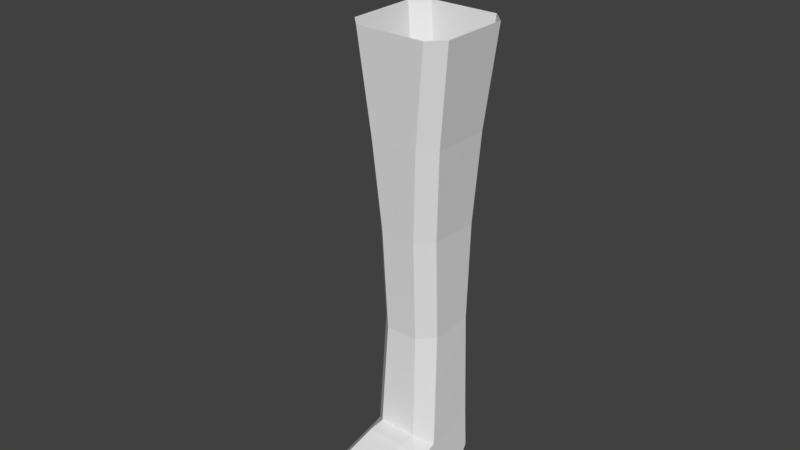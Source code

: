 # Source: catpaw.blend  (saved by Blender 2.79.0; exported with 4.5.12 LTS)
import bpy
from mathutils import Matrix  # noqa: F401  (used for matrix-valued properties, if any)

bpy.ops.wm.read_factory_settings(use_empty=True)
scene = bpy.context.scene
scene.name = 'Scene'

# ---- collections
col_collection_1 = bpy.data.collections.new('Collection 1'); scene.collection.children.link(col_collection_1)

# ---- materials (node trees are filled in below, after node groups)
mat_material = bpy.data.materials.new('Material')
mat_material.alpha_threshold = 0.0
mat_material.roughness = 0.5
mat_material.line_color = (0.0, 0.0, 0.0, 1.0)

# ---- material node trees

# ---- world
world_world = bpy.data.worlds.new('World'); scene.world = world_world
world_world.color = (0.05088, 0.05088, 0.05088)
world_world.use_sun_shadow = False
world_world.sun_shadow_jitter_overblur = 0.0
world_world.cycles.sampling_method = 'MANUAL'

# ---- meshes
me_plane = bpy.data.meshes.new('Plane')
me_plane.from_pydata([(-0.8171, -0.8856, -10.32), (0.8171, -0.8856, -10.32), (-1.118, -0.7935, 0.0), (-0.7927, -1.118, 0.0), (0.7927, -1.118, 0.0), (1.118, -0.7935, 0.0), (-0.7927, 1.118, 0.0), (-1.118, 0.7938, 0.0), (1.118, 0.7938, 0.0), (0.7927, 1.118, 0.0), (-0.866, -0.677, -2.256), (-0.5405, -1.002, -2.256), (0.5405, -1.002, -2.256), (0.866, -0.677, -2.256), (-0.5405, 1.002, -2.256), (-0.866, 0.6773, -2.256), (0.866, 0.6773, -2.256), (0.5405, 1.002, -2.256), (-0.7262, -0.5476, -4.287), (-0.4007, -0.8726, -4.281), (0.4007, -0.8726, -4.281), (0.7262, -0.5476, -4.287), (-0.4007, 0.9384, -4.314), (-0.7262, 0.6142, -4.308), (0.7262, 0.6142, -4.308), (0.4007, 0.9384, -4.314), (-0.694, -0.4295, -6.579), (-0.3686, -0.7539, -6.585), (0.3686, -0.7539, -6.585), (0.694, -0.4295, -6.579), (-0.3686, 0.8856, -6.553), (-0.694, 0.5611, -6.559), (0.694, 0.5611, -6.559), (0.3686, 0.8856, -6.553), (-0.7707, -0.576, -9.22), (-0.4343, -0.8856, -8.96), (0.4343, -0.8856, -8.96), (0.7707, -0.576, -9.22), (-0.4343, 0.8856, -8.96), (-0.7597, 0.5611, -8.96), (0.7597, 0.5611, -8.96), (0.4343, 0.8856, -8.96), (-0.4343, -2.672, -9.346), (-0.7805, -2.891, -9.686), (0.7805, -2.891, -9.686), (0.4343, -2.672, -9.346), (0.3846, -0.8132, -5.433), (0.7101, -0.4886, -5.433), (0.3847, 0.912, -5.433), (0.7101, 0.5877, -5.433), (-0.3847, 0.912, -5.433), (-0.7101, 0.5877, -5.433), (-0.3846, -0.8132, -5.433), (-0.7101, -0.4886, -5.433), (-0.4706, 0.97, -3.285), (-0.7961, 0.6458, -3.282), (0.4706, 0.97, -3.285), (0.7961, 0.6458, -3.282), (0.4706, -0.9371, -3.269), (0.7961, -0.6123, -3.271), (-0.4706, -0.9371, -3.269), (-0.7961, -0.6123, -3.271), (-0.6666, 1.06, -1.128), (-0.9921, 0.7355, -1.128), (0.6666, 1.06, -1.128), (0.9921, 0.7355, -1.128), (0.6666, -1.06, -1.128), (0.9921, -0.7353, -1.128), (-0.6666, -1.06, -1.128), (-0.9921, -0.7353, -1.128), (0.7269, 0.5611, -7.76), (0.4014, 0.8856, -7.756), (-0.7269, 0.5611, -7.76), (-0.4014, 0.8856, -7.756), (-0.7323, -0.5028, -7.9), (-0.4014, -0.8197, -7.773), (0.7323, -0.5028, -7.9), (0.4014, -0.8197, -7.773), (-0.8171, -2.285, -10.32), (-0.8171, -1.395, -10.32), (0.8171, -1.395, -10.32), (0.8171, -2.285, -10.32), (-0.7734, -1.167, -9.358), (-0.7777, -2.109, -9.578), (-0.4343, -2.211, -9.21), (-0.4343, -1.269, -8.99), (0.7777, -2.109, -9.578), (0.7734, -1.167, -9.358), (0.4343, -1.269, -8.99), (0.4343, -2.211, -9.21), (-0.8171, -2.526, -10.32), (-0.7907, -2.905, -9.857), (0.7907, -2.905, -9.857), (0.8171, -2.526, -10.32), (-0.7984, 0.5611, -9.881), (-0.8171, -0.06627, -10.32), (-0.308, 0.4413, -10.32), (-0.473, 0.8856, -9.881), (0.308, 0.4413, -10.32), (0.473, 0.8856, -9.881), (0.8171, -0.06627, -10.32), (0.7984, 0.5611, -9.881), (-0.8039, -2.795, -10.13), (0.8039, -2.795, -10.13), (0.8077, 0.3703, -10.16), (0.3905, 0.7863, -10.16), (-0.3905, 0.7863, -10.16), (-0.8077, 0.3703, -10.16), (0.6457, -3.153, -9.958), (0.5429, -3.171, -9.999), (0.672, -3.592, -10.17), (0.3768, -2.629, -9.957), (0.7262, -3.588, -10.16), (0.4879, -2.599, -9.908), (0.7556, -3.609, -10.11), (0.5363, -2.594, -9.793), (0.7429, -3.643, -10.07), (0.4935, -2.617, -9.676), (0.6956, -3.669, -10.05), (0.3846, -2.654, -9.628), (0.6414, -3.674, -10.07), (0.2734, -2.684, -9.676), (0.612, -3.653, -10.11), (0.225, -2.689, -9.793), (0.6247, -3.619, -10.16), (0.2679, -2.666, -9.908), (0.697, -3.169, -9.857), (0.6655, -3.211, -9.753), (0.5684, -3.254, -9.71), (0.4638, -3.273, -9.753), (0.4144, -3.256, -9.857), (0.4476, -3.214, -9.958), (0.6774, -3.324, -10.01), (0.703, -3.466, -10.08), (0.7215, -3.347, -9.936), (0.7395, -3.49, -10.03), (0.699, -3.392, -9.858), (0.723, -3.531, -9.969), (0.6224, -3.43, -9.825), (0.6632, -3.564, -9.945), (0.5372, -3.441, -9.858), (0.5951, -3.57, -9.969), (0.4938, -3.417, -9.936), (0.5588, -3.545, -10.03), (0.6351, -3.472, -10.11), (0.593, -3.334, -10.04), (0.5171, -3.373, -10.01), (0.5753, -3.505, -10.08), (0.3537, -2.936, -9.91), (0.3127, -2.965, -9.798), (0.4592, -2.898, -9.957), (0.3609, -2.965, -9.683), (0.4711, -2.937, -9.633), (0.5782, -2.898, -9.683), (0.618, -2.871, -9.798), (0.5682, -2.871, -9.91), (0.09272, -3.24, -9.958), (-0.01085, -3.227, -9.999), (-0.01085, -3.667, -10.17), (-0.01085, -2.66, -9.957), (0.04225, -3.679, -10.16), (0.1042, -2.664, -9.908), (0.06425, -3.708, -10.11), (0.1519, -2.673, -9.793), (0.04225, -3.736, -10.07), (0.1042, -2.683, -9.676), (-0.01085, -3.748, -10.05), (-0.01085, -2.686, -9.628), (-0.06396, -3.736, -10.07), (-0.1259, -2.683, -9.676), (-0.08595, -3.708, -10.11), (-0.1736, -2.673, -9.793), (-0.06396, -3.679, -10.16), (-0.1259, -2.664, -9.908), (0.1369, -3.27, -9.857), (0.09461, -3.301, -9.753), (-0.01085, -3.314, -9.71), (-0.1163, -3.301, -9.753), (-0.1586, -3.27, -9.857), (-0.1144, -3.24, -9.958), (0.07296, -3.412, -10.01), (0.05591, -3.555, -10.08), (0.1082, -3.448, -9.936), (0.08365, -3.589, -10.03), (0.07376, -3.483, -9.858), (0.05603, -3.623, -9.969), (-0.01085, -3.498, -9.825), (-0.01085, -3.637, -9.945), (-0.09546, -3.483, -9.858), (-0.07774, -3.623, -9.969), (-0.1299, -3.448, -9.936), (-0.1054, -3.589, -10.03), (-0.01085, -3.541, -10.11), (-0.01085, -3.398, -10.04), (-0.09466, -3.412, -10.01), (-0.07762, -3.555, -10.08), (-0.123, -2.947, -9.91), (-0.1705, -2.962, -9.798), (-0.01085, -2.941, -9.957), (-0.1245, -2.976, -9.683), (-0.01085, -2.982, -9.633), (0.1028, -2.976, -9.683), (0.1488, -2.962, -9.798), (0.1013, -2.947, -9.91), (-0.4844, -3.212, -9.958), (-0.5828, -3.177, -9.999), (-0.6777, -3.608, -10.17), (-0.4606, -2.624, -9.957), (-0.6284, -3.631, -10.16), (-0.3491, -2.652, -9.908), (-0.6131, -3.663, -10.11), (-0.3046, -2.672, -9.793), (-0.6407, -3.686, -10.07), (-0.3531, -2.671, -9.676), (-0.6951, -3.686, -10.05), (-0.4664, -2.65, -9.628), (-0.7444, -3.663, -10.07), (-0.5779, -2.621, -9.676), (-0.7598, -3.631, -10.11), (-0.6224, -2.602, -9.793), (-0.7321, -3.608, -10.16), (-0.5739, -2.603, -9.908), (-0.4479, -3.252, -9.857), (-0.4958, -3.273, -9.753), (-0.6016, -3.262, -9.71), (-0.7018, -3.227, -9.753), (-0.7365, -3.188, -9.857), (-0.6867, -3.167, -9.958), (-0.5409, -3.377, -10.01), (-0.5884, -3.513, -10.08), (-0.5142, -3.419, -9.936), (-0.5686, -3.552, -10.03), (-0.5555, -3.446, -9.858), (-0.6029, -3.579, -9.969), (-0.6413, -3.442, -9.825), (-0.6713, -3.578, -9.945), (-0.7207, -3.41, -9.858), (-0.7336, -3.55, -9.969), (-0.7467, -3.367, -9.936), (-0.7532, -3.511, -10.03), (-0.6506, -3.484, -10.11), (-0.6196, -3.344, -10.04), (-0.7046, -3.34, -10.01), (-0.7188, -3.484, -10.08), (-0.632, -2.88, -9.91), (-0.6817, -2.884, -9.798), (-0.5213, -2.898, -9.957), (-0.6399, -2.908, -9.683), (-0.53, -2.938, -9.633), (-0.4179, -2.957, -9.683), (-0.3698, -2.953, -9.798), (-0.413, -2.928, -9.91)], [], [(68, 11, 12, 66), (53, 51, 31, 26), (55, 23, 18, 61), (67, 13, 16, 65), (64, 17, 14, 62), (50, 48, 33, 30), (59, 21, 24, 57), (56, 25, 22, 54), (60, 19, 20, 58), (0, 95, 96, 98, 100, 1), (46, 52, 27, 28), (74, 72, 39, 34), (49, 47, 29, 32), (70, 76, 37, 40), (73, 71, 41, 38), (77, 75, 35, 36), (44, 45, 42, 43), (83, 43, 42, 84), (0, 1, 80, 79), (38, 41, 99, 97), (87, 37, 36, 88), (99, 41, 40, 101), (34, 0, 79, 82), (62, 14, 15, 63), (64, 9, 8, 65), (66, 12, 13, 67), (68, 3, 2, 69), (54, 22, 23, 55), (56, 17, 16, 57), (58, 20, 21, 59), (60, 11, 10, 61), (46, 28, 29, 47), (48, 25, 24, 49), (50, 30, 31, 51), (52, 19, 18, 53), (70, 40, 41, 71), (72, 31, 30, 73), (74, 34, 35, 75), (76, 29, 28, 77), (40, 37, 1, 100, 104, 101), (34, 39, 94, 107, 95, 0), (34, 82, 85, 35), (44, 86, 89, 45), (63, 15, 10, 69), (27, 52, 53, 26), (22, 50, 51, 23), (33, 48, 49, 32), (20, 46, 47, 21), (24, 21, 47, 49), (20, 19, 52, 46), (22, 25, 48, 50), (18, 23, 51, 53), (19, 60, 61, 18), (12, 58, 59, 13), (25, 56, 57, 24), (14, 54, 55, 15), (11, 60, 58, 12), (17, 56, 54, 14), (13, 59, 57, 16), (15, 55, 61, 10), (7, 63, 69, 2), (11, 68, 69, 10), (4, 66, 67, 5), (17, 64, 65, 16), (6, 62, 63, 7), (9, 64, 62, 6), (5, 67, 65, 8), (3, 68, 66, 4), (37, 76, 77, 36), (26, 74, 75, 27), (39, 72, 73, 38), (32, 70, 71, 33), (28, 27, 75, 77), (30, 33, 71, 73), (32, 29, 76, 70), (26, 31, 72, 74), (36, 35, 85, 88), (1, 37, 87, 80), (89, 84, 42, 45), (78, 81, 93, 90), (38, 97, 94, 39), (87, 88, 89, 86), (83, 84, 85, 82), (81, 78, 79, 80), (84, 89, 88, 85), (78, 83, 82, 79), (86, 81, 80, 87), (81, 86, 44, 92, 103, 93), (83, 78, 90, 102, 91, 43), (102, 103, 92, 91), (104, 105, 99, 101), (106, 107, 94, 97), (105, 106, 97, 99), (92, 44, 43, 91), (90, 93, 103, 102), (98, 96, 106, 105), (96, 95, 107, 106), (100, 98, 105, 104), (143, 142, 146, 147), (132, 108, 126, 134), (150, 111, 113, 155), (120, 141, 143, 122), (134, 126, 127, 136), (155, 113, 115, 154), (147, 146, 145, 144), (136, 127, 128, 138), (154, 115, 117, 153), (124, 147, 144, 110), (138, 128, 129, 140), (153, 117, 119, 152), (144, 145, 132, 133), (140, 129, 130, 142), (152, 119, 121, 151), (110, 144, 133, 112), (142, 130, 131, 146), (151, 121, 123, 149), (146, 131, 109, 145), (149, 123, 125, 148), (122, 143, 147, 124), (145, 109, 108, 132), (148, 125, 111, 150), (110, 112, 114, 116, 118, 120, 122, 124), (141, 140, 142, 143), (118, 139, 141, 120), (139, 138, 140, 141), (116, 137, 139, 118), (137, 136, 138, 139), (114, 135, 137, 116), (135, 134, 136, 137), (112, 133, 135, 114), (133, 132, 134, 135), (131, 148, 150, 109), (130, 149, 148, 131), (129, 151, 149, 130), (128, 152, 151, 129), (127, 153, 152, 128), (126, 154, 153, 127), (108, 155, 154, 126), (109, 150, 155, 108), (191, 190, 194, 195), (180, 156, 174, 182), (198, 159, 161, 203), (168, 189, 191, 170), (182, 174, 175, 184), (203, 161, 163, 202), (195, 194, 193, 192), (184, 175, 176, 186), (202, 163, 165, 201), (172, 195, 192, 158), (186, 176, 177, 188), (201, 165, 167, 200), (192, 193, 180, 181), (188, 177, 178, 190), (200, 167, 169, 199), (158, 192, 181, 160), (190, 178, 179, 194), (199, 169, 171, 197), (194, 179, 157, 193), (197, 171, 173, 196), (170, 191, 195, 172), (193, 157, 156, 180), (196, 173, 159, 198), (158, 160, 162, 164, 166, 168, 170, 172), (189, 188, 190, 191), (166, 187, 189, 168), (187, 186, 188, 189), (164, 185, 187, 166), (185, 184, 186, 187), (162, 183, 185, 164), (183, 182, 184, 185), (160, 181, 183, 162), (181, 180, 182, 183), (179, 196, 198, 157), (178, 197, 196, 179), (177, 199, 197, 178), (176, 200, 199, 177), (175, 201, 200, 176), (174, 202, 201, 175), (156, 203, 202, 174), (157, 198, 203, 156), (239, 238, 242, 243), (228, 204, 222, 230), (246, 207, 209, 251), (216, 237, 239, 218), (230, 222, 223, 232), (251, 209, 211, 250), (243, 242, 241, 240), (232, 223, 224, 234), (250, 211, 213, 249), (220, 243, 240, 206), (234, 224, 225, 236), (249, 213, 215, 248), (240, 241, 228, 229), (236, 225, 226, 238), (248, 215, 217, 247), (206, 240, 229, 208), (238, 226, 227, 242), (247, 217, 219, 245), (242, 227, 205, 241), (245, 219, 221, 244), (218, 239, 243, 220), (241, 205, 204, 228), (244, 221, 207, 246), (206, 208, 210, 212, 214, 216, 218, 220), (237, 236, 238, 239), (214, 235, 237, 216), (235, 234, 236, 237), (212, 233, 235, 214), (233, 232, 234, 235), (210, 231, 233, 212), (231, 230, 232, 233), (208, 229, 231, 210), (229, 228, 230, 231), (227, 244, 246, 205), (226, 245, 244, 227), (225, 247, 245, 226), (224, 248, 247, 225), (223, 249, 248, 224), (222, 250, 249, 223), (204, 251, 250, 222), (205, 246, 251, 204)])
_uv = me_plane.uv_layers.new(name='UVMap')
_uv.uv.foreach_set('vector', [0.2141, 0.798, 0.2281, 0.7042, 0.3194, 0.7089, 0.324, 0.8038, 0.2127, 0.4274, 0.1215, 0.419, 0.1297, 0.3249, 0.2158, 0.3272, 0.09463, 0.5972, 0.1087, 0.5127, 0.207, 0.5268, 0.1988, 0.6143, 0.3619, 0.8037, 0.3583, 0.7086, 0.4725, 0.7011, 0.4825, 0.7949, 0.5196, 0.7893, 0.5105, 0.6961, 0.5977, 0.6806, 0.625, 0.7676, 0.5545, 0.4263, 0.4911, 0.43, 0.4892, 0.3361, 0.5499, 0.3356, 0.3576, 0.6218, 0.3572, 0.5333, 0.4579, 0.5275, 0.4643, 0.6148, 0.5025, 0.6104, 0.4968, 0.5241, 0.5632, 0.5171, 0.5791, 0.5994, 0.2377, 0.6185, 0.2469, 0.5308, 0.3169, 0.5339, 0.3182, 0.6223, 0.8897, 0.3207, 0.9577, 0.3207, 0.9998, 0.363, 0.9998, 0.4141, 0.9577, 0.4564, 0.8897, 0.4564, 0.3196, 0.4328, 0.2524, 0.4303, 0.2565, 0.3281, 0.3229, 0.3299, 0.2209, 0.2129, 0.1325, 0.2247, 0.1322, 0.127, 0.224, 0.1033, 0.4524, 0.4312, 0.3596, 0.433, 0.3637, 0.332, 0.4505, 0.3353, 0.4528, 0.2351, 0.366, 0.2179, 0.3709, 0.1087, 0.4573, 0.1407, 0.5542, 0.2389, 0.4899, 0.237, 0.4925, 0.1428, 0.5598, 0.1429, 0.327, 0.2263, 0.2594, 0.224, 0.2613, 0.125, 0.3322, 0.1276, 0.6875, 0.4533, 0.6539, 0.4246, 0.6539, 0.3525, 0.6875, 0.3237, 0.724, 0.2386, 0.6579, 0.2338, 0.6829, 0.1967, 0.7228, 0.1959, 0.8897, 0.3207, 0.8897, 0.4564, 0.8473, 0.4564, 0.8473, 0.3207, 0.5598, 0.1429, 0.4925, 0.1428, 0.4919, 0.07864, 0.561, 0.06947, 0.8048, 0.08375, 0.8552, 0.08607, 0.8331, 0.1241, 0.8017, 0.1252, 0.4919, 0.07864, 0.4925, 0.1428, 0.4573, 0.1407, 0.4616, 0.07526, 0.855, 0.2345, 0.8117, 0.3204, 0.7699, 0.312, 0.8044, 0.2367, 0.02138, 0.7622, 0.04137, 0.6718, 0.07803, 0.6807, 0.05749, 0.7722, 0.5196, 0.7893, 0.5296, 0.8807, 0.4931, 0.8864, 0.4825, 0.7949, 0.324, 0.8038, 0.3194, 0.7089, 0.3583, 0.7086, 0.3619, 0.8037, 0.2141, 0.798, 0.2002, 0.8901, 0.163, 0.8862, 0.1764, 0.7941, 0.05775, 0.5893, 0.07105, 0.5061, 0.1087, 0.5127, 0.09463, 0.5972, 0.5025, 0.6104, 0.5105, 0.6961, 0.4725, 0.7011, 0.4643, 0.6148, 0.3182, 0.6223, 0.3169, 0.5339, 0.3572, 0.5333, 0.3576, 0.6218, 0.2377, 0.6185, 0.2281, 0.7042, 0.1896, 0.7002, 0.1988, 0.6143, 0.3196, 0.4328, 0.3229, 0.3299, 0.3637, 0.332, 0.3596, 0.433, 0.4911, 0.43, 0.4968, 0.5241, 0.4579, 0.5275, 0.4524, 0.4312, 0.08365, 0.415, 0.09162, 0.3236, 0.1297, 0.3249, 0.1215, 0.419, 0.2524, 0.4303, 0.2469, 0.5308, 0.207, 0.5268, 0.2127, 0.4274, 0.4528, 0.2351, 0.4573, 0.1407, 0.4925, 0.1428, 0.4899, 0.237, 0.1325, 0.2247, 0.1297, 0.3249, 0.09162, 0.3236, 0.09493, 0.2252, 0.2209, 0.2129, 0.224, 0.1033, 0.2613, 0.125, 0.2594, 0.224, 0.366, 0.2179, 0.3637, 0.332, 0.3229, 0.3299, 0.327, 0.2263, 0.4573, 0.1407, 0.3709, 0.1087, 0.3645, 0.01639, 0.4292, 0.02975, 0.4556, 0.05262, 0.4616, 0.07526, 0.224, 0.1033, 0.1322, 0.127, 0.1335, 0.05539, 0.1454, 0.03287, 0.1777, 0.01599, 0.2441, 0.01231, 0.855, 0.2345, 0.8044, 0.2367, 0.8012, 0.1951, 0.833, 0.1962, 0.6579, 0.08635, 0.7243, 0.08171, 0.7231, 0.1246, 0.6829, 0.1237, 0.05749, 0.7722, 0.07803, 0.6807, 0.1896, 0.7002, 0.1764, 0.7941, 0.2565, 0.3281, 0.2524, 0.4303, 0.2127, 0.4274, 0.2158, 0.3272, 0.07105, 0.5061, 0.08365, 0.415, 0.1215, 0.419, 0.1087, 0.5127, 0.4892, 0.3361, 0.4911, 0.43, 0.4524, 0.4312, 0.4505, 0.3353, 0.3169, 0.5339, 0.3196, 0.4328, 0.3596, 0.433, 0.3572, 0.5333, 0.4579, 0.5275, 0.3572, 0.5333, 0.3596, 0.433, 0.4524, 0.4312, 0.3169, 0.5339, 0.2469, 0.5308, 0.2524, 0.4303, 0.3196, 0.4328, 0.5632, 0.5171, 0.4968, 0.5241, 0.4911, 0.43, 0.5545, 0.4263, 0.207, 0.5268, 0.1087, 0.5127, 0.1215, 0.419, 0.2127, 0.4274, 0.2469, 0.5308, 0.2377, 0.6185, 0.1988, 0.6143, 0.207, 0.5268, 0.3194, 0.7089, 0.3182, 0.6223, 0.3576, 0.6218, 0.3583, 0.7086, 0.4968, 0.5241, 0.5025, 0.6104, 0.4643, 0.6148, 0.4579, 0.5275, 0.04137, 0.6718, 0.05775, 0.5893, 0.09463, 0.5972, 0.07803, 0.6807, 0.2281, 0.7042, 0.2377, 0.6185, 0.3182, 0.6223, 0.3194, 0.7089, 0.5105, 0.6961, 0.5025, 0.6104, 0.5791, 0.5994, 0.5977, 0.6806, 0.3583, 0.7086, 0.3576, 0.6218, 0.4643, 0.6148, 0.4725, 0.7011, 0.07803, 0.6807, 0.09463, 0.5972, 0.1988, 0.6143, 0.1896, 0.7002, 0.03613, 0.8624, 0.05749, 0.7722, 0.1764, 0.7941, 0.163, 0.8862, 0.2281, 0.7042, 0.2141, 0.798, 0.1764, 0.7941, 0.1896, 0.7002, 0.3284, 0.8965, 0.324, 0.8038, 0.3619, 0.8037, 0.3656, 0.8965, 0.5105, 0.6961, 0.5196, 0.7893, 0.4825, 0.7949, 0.4725, 0.7011, 0.0001548, 0.8522, 0.02138, 0.7622, 0.05749, 0.7722, 0.03613, 0.8624, 0.5296, 0.8807, 0.5196, 0.7893, 0.625, 0.7676, 0.6536, 0.854, 0.3656, 0.8965, 0.3619, 0.8037, 0.4825, 0.7949, 0.4931, 0.8864, 0.2002, 0.8901, 0.2141, 0.798, 0.324, 0.8038, 0.3284, 0.8965, 0.3709, 0.1087, 0.366, 0.2179, 0.327, 0.2263, 0.3322, 0.1276, 0.2158, 0.3272, 0.2209, 0.2129, 0.2594, 0.224, 0.2565, 0.3281, 0.1322, 0.127, 0.1325, 0.2247, 0.09493, 0.2252, 0.09512, 0.1275, 0.4505, 0.3353, 0.4528, 0.2351, 0.4899, 0.237, 0.4892, 0.3361, 0.3229, 0.3299, 0.2565, 0.3281, 0.2594, 0.224, 0.327, 0.2263, 0.5499, 0.3356, 0.4892, 0.3361, 0.4899, 0.237, 0.5542, 0.2389, 0.4505, 0.3353, 0.3637, 0.332, 0.366, 0.2179, 0.4528, 0.2351, 0.2158, 0.3272, 0.1297, 0.3249, 0.1325, 0.2247, 0.2209, 0.2129, 0.8331, 0.1241, 0.833, 0.1962, 0.8012, 0.1951, 0.8017, 0.1252, 0.8124, 0.0001548, 0.8552, 0.08607, 0.8048, 0.08375, 0.7705, 0.008321, 0.7231, 0.1246, 0.7228, 0.1959, 0.6829, 0.1967, 0.6829, 0.1237, 0.7734, 0.3207, 0.7734, 0.4564, 0.7534, 0.4564, 0.7534, 0.3207, 0.09512, 0.1275, 0.0969, 0.05308, 0.1335, 0.05539, 0.1322, 0.127, 0.8048, 0.08375, 0.8017, 0.1252, 0.7231, 0.1246, 0.7243, 0.08171, 0.724, 0.2386, 0.7228, 0.1959, 0.8012, 0.1951, 0.8044, 0.2367, 0.7734, 0.4564, 0.7734, 0.3207, 0.8473, 0.3207, 0.8473, 0.4564, 0.7228, 0.1959, 0.7231, 0.1246, 0.8017, 0.1252, 0.8012, 0.1951, 0.6967, 0.2969, 0.724, 0.2386, 0.8044, 0.2367, 0.7699, 0.312, 0.7243, 0.08171, 0.6971, 0.02316, 0.7705, 0.008321, 0.8048, 0.08375, 0.6971, 0.02316, 0.7243, 0.08171, 0.6579, 0.08635, 0.6539, 0.07249, 0.6582, 0.04773, 0.6774, 0.02793, 0.724, 0.2386, 0.6967, 0.2969, 0.6771, 0.292, 0.6581, 0.2723, 0.6539, 0.2476, 0.6579, 0.2338, 0.7264, 0.3218, 0.7264, 0.4553, 0.7017, 0.4542, 0.7017, 0.3229, 0.4556, 0.05262, 0.4932, 0.0579, 0.4919, 0.07864, 0.4616, 0.07526, 0.09997, 0.02679, 0.1454, 0.03287, 0.1335, 0.05539, 0.0969, 0.05308, 0.4932, 0.0579, 0.5508, 0.04626, 0.561, 0.06947, 0.4919, 0.07864, 0.7017, 0.4542, 0.6875, 0.4533, 0.6875, 0.3237, 0.7017, 0.3229, 0.7534, 0.3207, 0.7534, 0.4564, 0.7264, 0.4553, 0.7264, 0.3218, 0.4872, 0.02962, 0.5365, 0.01579, 0.5508, 0.04626, 0.4932, 0.0579, 0.1206, 0.0001548, 0.1777, 0.01599, 0.1454, 0.03287, 0.09997, 0.02679, 0.4292, 0.02975, 0.4872, 0.02962, 0.4932, 0.0579, 0.4556, 0.05262, 0.6696, 0.6935, 0.684, 0.6954, 0.6822, 0.703, 0.6681, 0.6998, 0.6822, 0.6593, 0.6977, 0.6557, 0.6994, 0.6648, 0.684, 0.6669, 0.7208, 0.641, 0.7454, 0.6364, 0.7471, 0.6474, 0.7226, 0.6515, 0.6574, 0.6864, 0.6706, 0.6873, 0.6696, 0.6935, 0.6567, 0.6916, 0.684, 0.6669, 0.6994, 0.6648, 0.7004, 0.6733, 0.6851, 0.6742, 0.7226, 0.6515, 0.7471, 0.6474, 0.7482, 0.6584, 0.7239, 0.6618, 0.6681, 0.6998, 0.6822, 0.703, 0.6798, 0.7109, 0.6662, 0.7061, 0.6851, 0.6742, 0.7004, 0.6733, 0.7009, 0.6812, 0.6856, 0.6812, 0.7239, 0.6618, 0.7482, 0.6584, 0.749, 0.6697, 0.7246, 0.6716, 0.6555, 0.6967, 0.6681, 0.6998, 0.6662, 0.7061, 0.6539, 0.7017, 0.6856, 0.6812, 0.7009, 0.6812, 0.7004, 0.689, 0.6851, 0.6881, 0.7246, 0.6716, 0.749, 0.6697, 0.7493, 0.6812, 0.7248, 0.6812, 0.6662, 0.6562, 0.6798, 0.6514, 0.6822, 0.6593, 0.6681, 0.6625, 0.6851, 0.6881, 0.7004, 0.689, 0.6994, 0.6975, 0.684, 0.6954, 0.7248, 0.6812, 0.7493, 0.6812, 0.749, 0.6926, 0.7246, 0.6907, 0.6539, 0.6606, 0.6662, 0.6562, 0.6681, 0.6625, 0.6555, 0.6656, 0.684, 0.6954, 0.6994, 0.6975, 0.6977, 0.7066, 0.6822, 0.703, 0.7246, 0.6907, 0.749, 0.6926, 0.7482, 0.7039, 0.7239, 0.7006, 0.6822, 0.703, 0.6977, 0.7066, 0.6953, 0.7163, 0.6798, 0.7109, 0.7239, 0.7006, 0.7482, 0.7039, 0.7471, 0.7149, 0.7226, 0.7108, 0.6567, 0.6916, 0.6696, 0.6935, 0.6681, 0.6998, 0.6555, 0.6967, 0.6798, 0.6514, 0.6953, 0.6461, 0.6977, 0.6557, 0.6822, 0.6593, 0.7226, 0.7108, 0.7471, 0.7149, 0.7454, 0.7259, 0.7208, 0.7213, 0.6857, 0.7262, 0.6891, 0.7296, 0.6891, 0.7344, 0.6857, 0.7378, 0.681, 0.7378, 0.6776, 0.7344, 0.6776, 0.7296, 0.681, 0.7262, 0.6706, 0.6873, 0.6851, 0.6881, 0.684, 0.6954, 0.6696, 0.6935, 0.6577, 0.6812, 0.6709, 0.6812, 0.6706, 0.6873, 0.6574, 0.6864, 0.6709, 0.6812, 0.6856, 0.6812, 0.6851, 0.6881, 0.6706, 0.6873, 0.6574, 0.6759, 0.6706, 0.675, 0.6709, 0.6812, 0.6577, 0.6812, 0.6706, 0.675, 0.6851, 0.6742, 0.6856, 0.6812, 0.6709, 0.6812, 0.6567, 0.6707, 0.6696, 0.6688, 0.6706, 0.675, 0.6574, 0.6759, 0.6696, 0.6688, 0.684, 0.6669, 0.6851, 0.6742, 0.6706, 0.675, 0.6555, 0.6656, 0.6681, 0.6625, 0.6696, 0.6688, 0.6567, 0.6707, 0.6681, 0.6625, 0.6822, 0.6593, 0.684, 0.6669, 0.6696, 0.6688, 0.6977, 0.7066, 0.7226, 0.7108, 0.7208, 0.7213, 0.6953, 0.7163, 0.6994, 0.6975, 0.7239, 0.7006, 0.7226, 0.7108, 0.6977, 0.7066, 0.7004, 0.689, 0.7246, 0.6907, 0.7239, 0.7006, 0.6994, 0.6975, 0.7009, 0.6812, 0.7248, 0.6812, 0.7246, 0.6907, 0.7004, 0.689, 0.7004, 0.6733, 0.7246, 0.6716, 0.7248, 0.6812, 0.7009, 0.6812, 0.6994, 0.6648, 0.7239, 0.6618, 0.7246, 0.6716, 0.7004, 0.6733, 0.6977, 0.6557, 0.7226, 0.6515, 0.7239, 0.6618, 0.6994, 0.6648, 0.6953, 0.6461, 0.7208, 0.641, 0.7226, 0.6515, 0.6977, 0.6557, 0.6696, 0.5138, 0.684, 0.5157, 0.6822, 0.5233, 0.6681, 0.5201, 0.6822, 0.4796, 0.6977, 0.476, 0.6994, 0.4851, 0.684, 0.4872, 0.7208, 0.4613, 0.7454, 0.4567, 0.7471, 0.4677, 0.7226, 0.4719, 0.6574, 0.5067, 0.6706, 0.5076, 0.6696, 0.5138, 0.6567, 0.5119, 0.684, 0.4872, 0.6994, 0.4851, 0.7004, 0.4936, 0.6851, 0.4945, 0.7226, 0.4719, 0.7471, 0.4677, 0.7482, 0.4787, 0.7239, 0.4821, 0.6681, 0.5201, 0.6822, 0.5233, 0.6798, 0.5312, 0.6662, 0.5264, 0.6851, 0.4945, 0.7004, 0.4936, 0.7009, 0.5015, 0.6856, 0.5015, 0.7239, 0.4821, 0.7482, 0.4787, 0.749, 0.49, 0.7246, 0.4919, 0.6555, 0.517, 0.6681, 0.5201, 0.6662, 0.5264, 0.6539, 0.522, 0.6856, 0.5015, 0.7009, 0.5015, 0.7004, 0.5093, 0.6851, 0.5084, 0.7246, 0.4919, 0.749, 0.49, 0.7493, 0.5015, 0.7248, 0.5015, 0.6662, 0.4765, 0.6798, 0.4717, 0.6822, 0.4796, 0.6681, 0.4828, 0.6851, 0.5084, 0.7004, 0.5093, 0.6994, 0.5178, 0.684, 0.5157, 0.7248, 0.5015, 0.7493, 0.5015, 0.749, 0.5129, 0.7246, 0.511, 0.6539, 0.4809, 0.6662, 0.4765, 0.6681, 0.4828, 0.6555, 0.4859, 0.684, 0.5157, 0.6994, 0.5178, 0.6977, 0.5269, 0.6822, 0.5233, 0.7246, 0.511, 0.749, 0.5129, 0.7482, 0.5242, 0.7239, 0.5209, 0.6822, 0.5233, 0.6977, 0.5269, 0.6953, 0.5366, 0.6798, 0.5312, 0.7239, 0.5209, 0.7482, 0.5242, 0.7471, 0.5352, 0.7226, 0.5311, 0.6567, 0.5119, 0.6696, 0.5138, 0.6681, 0.5201, 0.6555, 0.517, 0.6798, 0.4717, 0.6953, 0.4664, 0.6977, 0.476, 0.6822, 0.4796, 0.7226, 0.5311, 0.7471, 0.5352, 0.7454, 0.5462, 0.7208, 0.5416, 0.6621, 0.7262, 0.6654, 0.7296, 0.6654, 0.7344, 0.6621, 0.7378, 0.6573, 0.7378, 0.6539, 0.7344, 0.6539, 0.7296, 0.6573, 0.7262, 0.6706, 0.5076, 0.6851, 0.5084, 0.684, 0.5157, 0.6696, 0.5138, 0.6577, 0.5015, 0.6709, 0.5015, 0.6706, 0.5076, 0.6574, 0.5067, 0.6709, 0.5015, 0.6856, 0.5015, 0.6851, 0.5084, 0.6706, 0.5076, 0.6574, 0.4962, 0.6706, 0.4953, 0.6709, 0.5015, 0.6577, 0.5015, 0.6706, 0.4953, 0.6851, 0.4945, 0.6856, 0.5015, 0.6709, 0.5015, 0.6567, 0.491, 0.6696, 0.4891, 0.6706, 0.4953, 0.6574, 0.4962, 0.6696, 0.4891, 0.684, 0.4872, 0.6851, 0.4945, 0.6706, 0.4953, 0.6555, 0.4859, 0.6681, 0.4828, 0.6696, 0.4891, 0.6567, 0.491, 0.6681, 0.4828, 0.6822, 0.4796, 0.684, 0.4872, 0.6696, 0.4891, 0.6977, 0.5269, 0.7226, 0.5311, 0.7208, 0.5416, 0.6953, 0.5366, 0.6994, 0.5178, 0.7239, 0.5209, 0.7226, 0.5311, 0.6977, 0.5269, 0.7004, 0.5093, 0.7246, 0.511, 0.7239, 0.5209, 0.6994, 0.5178, 0.7009, 0.5015, 0.7248, 0.5015, 0.7246, 0.511, 0.7004, 0.5093, 0.7004, 0.4936, 0.7246, 0.4919, 0.7248, 0.5015, 0.7009, 0.5015, 0.6994, 0.4851, 0.7239, 0.4821, 0.7246, 0.4919, 0.7004, 0.4936, 0.6977, 0.476, 0.7226, 0.4719, 0.7239, 0.4821, 0.6994, 0.4851, 0.6953, 0.4664, 0.7208, 0.4613, 0.7226, 0.4719, 0.6977, 0.476, 0.6696, 0.6037, 0.684, 0.6056, 0.6822, 0.6132, 0.6681, 0.6099, 0.6822, 0.5694, 0.6977, 0.5658, 0.6994, 0.575, 0.684, 0.5771, 0.7208, 0.5511, 0.7454, 0.5465, 0.7471, 0.5575, 0.7226, 0.5617, 0.6574, 0.5966, 0.6706, 0.5975, 0.6696, 0.6037, 0.6567, 0.6018, 0.684, 0.5771, 0.6994, 0.575, 0.7004, 0.5835, 0.6851, 0.5843, 0.7226, 0.5617, 0.7471, 0.5575, 0.7482, 0.5686, 0.7239, 0.5719, 0.6681, 0.6099, 0.6822, 0.6132, 0.6798, 0.6211, 0.6662, 0.6162, 0.6851, 0.5843, 0.7004, 0.5835, 0.7009, 0.5913, 0.6856, 0.5913, 0.7239, 0.5719, 0.7482, 0.5686, 0.749, 0.5799, 0.7246, 0.5818, 0.6555, 0.6068, 0.6681, 0.6099, 0.6662, 0.6162, 0.6539, 0.6119, 0.6856, 0.5913, 0.7009, 0.5913, 0.7004, 0.5991, 0.6851, 0.5983, 0.7246, 0.5818, 0.749, 0.5799, 0.7493, 0.5913, 0.7248, 0.5913, 0.6662, 0.5664, 0.6798, 0.5616, 0.6822, 0.5694, 0.6681, 0.5727, 0.6851, 0.5983, 0.7004, 0.5991, 0.6994, 0.6076, 0.684, 0.6056, 0.7248, 0.5913, 0.7493, 0.5913, 0.749, 0.6027, 0.7246, 0.6009, 0.6539, 0.5707, 0.6662, 0.5664, 0.6681, 0.5727, 0.6555, 0.5758, 0.684, 0.6056, 0.6994, 0.6076, 0.6977, 0.6168, 0.6822, 0.6132, 0.7246, 0.6009, 0.749, 0.6027, 0.7482, 0.614, 0.7239, 0.6107, 0.6822, 0.6132, 0.6977, 0.6168, 0.6953, 0.6264, 0.6798, 0.6211, 0.7239, 0.6107, 0.7482, 0.614, 0.7471, 0.6251, 0.7226, 0.6209, 0.6567, 0.6018, 0.6696, 0.6037, 0.6681, 0.6099, 0.6555, 0.6068, 0.6798, 0.5616, 0.6953, 0.5562, 0.6977, 0.5658, 0.6822, 0.5694, 0.7226, 0.6209, 0.7471, 0.6251, 0.7454, 0.6361, 0.7208, 0.6315, 0.6739, 0.7262, 0.6773, 0.7296, 0.6773, 0.7344, 0.6739, 0.7378, 0.6691, 0.7378, 0.6657, 0.7344, 0.6657, 0.7296, 0.6691, 0.7262, 0.6706, 0.5975, 0.6851, 0.5983, 0.684, 0.6056, 0.6696, 0.6037, 0.6577, 0.5913, 0.6709, 0.5913, 0.6706, 0.5975, 0.6574, 0.5966, 0.6709, 0.5913, 0.6856, 0.5913, 0.6851, 0.5983, 0.6706, 0.5975, 0.6574, 0.5861, 0.6706, 0.5852, 0.6709, 0.5913, 0.6577, 0.5913, 0.6706, 0.5852, 0.6851, 0.5843, 0.6856, 0.5913, 0.6709, 0.5913, 0.6567, 0.5809, 0.6696, 0.5789, 0.6706, 0.5852, 0.6574, 0.5861, 0.6696, 0.5789, 0.684, 0.5771, 0.6851, 0.5843, 0.6706, 0.5852, 0.6555, 0.5758, 0.6681, 0.5727, 0.6696, 0.5789, 0.6567, 0.5809, 0.6681, 0.5727, 0.6822, 0.5694, 0.684, 0.5771, 0.6696, 0.5789, 0.6977, 0.6168, 0.7226, 0.6209, 0.7208, 0.6315, 0.6953, 0.6264, 0.6994, 0.6076, 0.7239, 0.6107, 0.7226, 0.6209, 0.6977, 0.6168, 0.7004, 0.5991, 0.7246, 0.6009, 0.7239, 0.6107, 0.6994, 0.6076, 0.7009, 0.5913, 0.7248, 0.5913, 0.7246, 0.6009, 0.7004, 0.5991, 0.7004, 0.5835, 0.7246, 0.5818, 0.7248, 0.5913, 0.7009, 0.5913, 0.6994, 0.575, 0.7239, 0.5719, 0.7246, 0.5818, 0.7004, 0.5835, 0.6977, 0.5658, 0.7226, 0.5617, 0.7239, 0.5719, 0.6994, 0.575, 0.6953, 0.5562, 0.7208, 0.5511, 0.7226, 0.5617, 0.6977, 0.5658])
me_plane.materials.append(mat_material)
me_plane.use_remesh_preserve_volume = False
me_plane.use_remesh_preserve_attributes = False
me_plane.use_mirror_vertex_groups = False
me_plane.update()
arm_armature_002 = bpy.data.armatures.new('Armature.002')  # bones are not reproduced

# ---- objects
ob_armature = bpy.data.objects.new('Armature', arm_armature_002)
ob_plane = bpy.data.objects.new('Plane', me_plane)

# ---- transforms, parenting, visibility, modifiers, constraints
ob_armature.location = (0.0, 0.0, 0.0)
ob_armature.lineart.crease_threshold = 0.0
ob_plane.parent = ob_armature
ob_plane.location = (0.0, 0.0, 0.0)
ob_plane.lineart.crease_threshold = 0.0
_vg = ob_plane.vertex_groups.new(name='Bone')
for _i, _w in zip([2, 3, 4, 5, 6, 7, 8, 9, 10, 11, 12, 13, 14, 15, 16, 17, 18, 19, 20, 21, 22, 23, 24, 25, 46, 47, 48, 49, 50, 51, 52, 53, 54, 55, 56, 57, 58, 59, 60, 61, 62, 63, 64, 65, 66, 67, 68, 69], [0.9998, 0.9998, 0.9998, 0.9998, 0.9997, 0.9998, 0.9998, 0.9998, 0.9964, 0.9963, 0.9964, 0.9964, 0.996, 0.9961, 0.9961, 0.9959, 0.8856, 0.8845, 0.8859, 0.8849, 0.8719, 0.8772, 0.8751, 0.8701, 0.1058, 0.1038, 0.1245, 0.1183, 0.1248, 0.1181, 0.1058, 0.1048, 0.9779, 0.9788, 0.9775, 0.9786, 0.9806, 0.9805, 0.9803, 0.9806, 0.9992, 0.9992, 0.9992, 0.9992, 0.9993, 0.9993, 0.9993, 0.9993]): _vg.add([_i], _w, 'REPLACE')
_vg = ob_plane.vertex_groups.new(name='Bone.001')
for _i, _w in zip([18, 19, 20, 21, 22, 23, 24, 25, 26, 27, 28, 29, 30, 31, 32, 33, 34, 35, 36, 37, 38, 39, 40, 41, 46, 47, 48, 49, 50, 51, 52, 53, 70, 71, 72, 73, 74, 75, 76, 77, 82, 85, 88, 94, 95, 96, 97, 98, 99, 100, 101, 104, 105, 106, 107], [0.1143, 0.1154, 0.114, 0.1149, 0.1279, 0.1227, 0.1247, 0.1297, 0.9816, 0.9815, 0.9816, 0.9813, 0.9746, 0.9765, 0.9777, 0.9749, 0.09762, 0.106, 0.1118, 0.07861, 0.4915, 0.4679, 0.4685, 0.4911, 0.8932, 0.8953, 0.8743, 0.8806, 0.874, 0.8808, 0.8933, 0.8943, 0.9369, 0.9308, 0.929, 0.929, 0.9016, 0.9169, 0.8981, 0.9137, 0.007004, 0.02499, 0.02418, 0.1856, 0.06427, 0.08957, 0.1823, 0.07726, 0.1715, 0.05494, 0.1534, 0.1031, 0.1218, 0.1331, 0.1135]): _vg.add([_i], _w, 'REPLACE')
_vg = ob_plane.vertex_groups.new(name='Bone.002')
for _i, _w in zip([0, 1, 34, 35, 36, 37, 38, 39, 40, 41, 70, 71, 72, 73, 74, 75, 76, 77, 79, 80, 82, 83, 84, 85, 86, 87, 88, 89, 94, 95, 96, 97, 98, 99, 100, 101, 104, 105, 106, 107], [0.2172, 0.1805, 0.726, 0.6913, 0.6929, 0.7888, 0.4998, 0.5267, 0.5096, 0.4971, 0.05949, 0.06537, 0.06604, 0.06699, 0.08017, 0.06461, 0.08538, 0.06569, 0.0695, 0.07098, 0.214, 0.02748, 0.01891, 0.2464, 0.009371, 0.208, 0.2416, 0.01302, 0.7027, 0.5831, 0.7411, 0.7404, 0.7778, 0.759, 0.6472, 0.7393, 0.7199, 0.7877, 0.76, 0.7157]): _vg.add([_i], _w, 'REPLACE')
_vg = ob_plane.vertex_groups.new(name='Bone.003')
for _i, _w in zip([0, 1, 34, 35, 36, 37, 42, 43, 44, 45, 78, 79, 80, 81, 82, 83, 84, 85, 86, 87, 88, 89, 90, 91, 92, 93, 94, 95, 96, 97, 98, 99, 100, 101, 102, 103, 104, 105, 106, 107, 108, 109, 110, 111, 112, 113, 114, 115, 116, 117, 118, 119, 120, 121, 122, 123, 124, 125, 126, 127, 128, 129, 130, 131, 132, 133, 134, 135, 136, 137, 138, 139, 140, 141, 142, 143, 144, 145, 146, 147, 148, 149, 150, 151, 152, 153, 154, 155, 156, 157, 158, 159, 160, 161, 162, 163, 164, 165, 166, 167, 168, 169, 170, 171, 172, 173, 174, 175, 176, 177, 178, 179, 180, 181, 182, 183, 184, 185, 186, 187, 188, 189, 190, 191, 192, 193, 194, 195, 196, 197, 198, 199, 200, 201, 202, 203, 204, 205, 206, 207, 208, 209, 210, 211, 212, 213, 214, 215, 216, 217, 218, 219, 220, 221, 222, 223, 224, 225, 226, 227, 228, 229, 230, 231, 232, 233, 234, 235, 236, 237, 238, 239, 240, 241, 242, 243, 244, 245, 246, 247, 248, 249, 250, 251], [0.7773, 0.8041, 0.1763, 0.2027, 0.1952, 0.1326, 0.9862, 0.9901, 0.9898, 0.9844, 0.9878, 0.929, 0.9228, 0.9805, 0.7575, 0.9563, 0.9605, 0.7161, 0.9667, 0.7671, 0.7213, 0.9639, 0.9903, 0.9913, 0.9908, 0.9864, 0.1117, 0.3526, 0.1693, 0.07732, 0.1449, 0.06942, 0.2979, 0.1072, 0.992, 0.9899, 0.1769, 0.09052, 0.1068, 0.1707, 1.0, 1.0, 1.0, 1.0, 1.0, 1.0, 1.0, 1.0, 1.0, 1.0, 1.0, 1.0, 1.0, 1.0, 1.0, 1.0, 1.0, 1.0, 1.0, 1.0, 1.0, 1.0, 1.0, 1.0, 1.0, 1.0, 1.0, 1.0, 1.0, 1.0, 1.0, 1.0, 1.0, 1.0, 1.0, 1.0, 1.0, 1.0, 1.0, 1.0, 1.0, 1.0, 1.0, 1.0, 1.0, 1.0, 1.0, 1.0, 1.0, 1.0, 1.0, 1.0, 1.0, 1.0, 1.0, 1.0, 1.0, 1.0, 1.0, 1.0, 1.0, 1.0, 1.0, 1.0, 1.0, 1.0, 1.0, 1.0, 1.0, 1.0, 1.0, 1.0, 1.0, 1.0, 1.0, 1.0, 1.0, 1.0, 1.0, 1.0, 1.0, 1.0, 1.0, 1.0, 1.0, 1.0, 1.0, 1.0, 1.0, 1.0, 1.0, 1.0, 1.0, 1.0, 1.0, 1.0, 1.0, 1.0, 1.0, 1.0, 1.0, 1.0, 1.0, 1.0, 1.0, 1.0, 1.0, 1.0, 1.0, 1.0, 1.0, 1.0, 1.0, 1.0, 1.0, 1.0, 1.0, 1.0, 1.0, 1.0, 1.0, 1.0, 1.0, 1.0, 1.0, 1.0, 1.0, 1.0, 1.0, 1.0, 1.0, 1.0, 1.0, 1.0, 1.0, 1.0, 1.0, 1.0, 1.0, 1.0, 1.0, 1.0, 1.0, 1.0]): _vg.add([_i], _w, 'REPLACE')
_vg = ob_plane.vertex_groups.new(name='Bone.004')
for _i, _w in zip([18, 19, 20, 21, 22, 23, 24, 25, 26, 27, 28, 29, 30, 31, 32, 33, 46, 47, 48, 49, 50, 51, 52, 53, 54, 55, 56, 58, 59, 60, 61], [0.3933, 0.2019, 0.1985, 0.3857, 0.335, 0.1518, 0.09299, 0.1197, 0.005623, 0.02424, 0.02324, 0.005067, 0.03339, 0.005401, 0.004026, 0.0317, 0.6828, 0.4809, 0.3635, 0.1683, 0.3744, 0.1758, 0.6854, 0.4807, 0.04119, 0.02132, 0.001498, 0.03262, 0.05453, 0.03474, 0.05551]): _vg.add([_i], _w, 'REPLACE')
_vg = ob_plane.vertex_groups.new(name='Bone.005')
for _i, _w in zip([18, 19, 20, 21, 22, 23, 24, 25, 26, 27, 28, 29, 30, 31, 32, 33, 46, 47, 48, 49, 50, 51, 52, 53, 70, 71, 72, 73, 74, 75, 76, 77], [0.01679, 0.00589, 0.004529, 0.02033, 0.06021, 0.08124, 0.08732, 0.08076, 0.4983, 0.4658, 0.4664, 0.5005, 0.821, 0.8041, 0.8018, 0.82, 0.1924, 0.4393, 0.5517, 0.7205, 0.5511, 0.7204, 0.1908, 0.4394, 0.09194, 0.09837, 0.09042, 0.09758, 0.0393, 0.05787, 0.03652, 0.05696]): _vg.add([_i], _w, 'REPLACE')
_vg = ob_plane.vertex_groups.new(name='Bone.006')
for _i, _w in zip([26, 27, 28, 29, 30, 31, 32, 33, 38, 39, 40, 41, 46, 47, 52, 53, 70, 71, 72, 73, 74, 75, 76, 77, 94, 97, 99, 101, 104, 105, 106, 107], [0.4337, 0.4454, 0.445, 0.4295, 0.109, 0.1356, 0.1437, 0.111, 0.08454, 0.07192, 0.0816, 0.08765, 0.03586, 0.007701, 0.03604, 0.008787, 0.6894, 0.7454, 0.7078, 0.7507, 0.1166, 0.08209, 0.1341, 0.08889, 0.02341, 0.02752, 0.02853, 0.02656, 0.01328, 0.01426, 0.01376, 0.0117]): _vg.add([_i], _w, 'REPLACE')
_vg = ob_plane.vertex_groups.new(name='Bone.007')
for _i, _w in zip([26, 27, 28, 29, 34, 35, 36, 37, 38, 39, 40, 41, 70, 71, 72, 73, 74, 75, 76, 77, 82, 85, 87, 88, 94, 95, 96, 97, 98, 99, 100, 101, 104, 105, 106, 107], [0.01601, 0.03552, 0.03575, 0.01937, 0.1091, 0.1153, 0.1322, 0.15, 0.7839, 0.7475, 0.7153, 0.773, 0.1982, 0.1343, 0.1706, 0.1274, 0.7472, 0.7721, 0.7254, 0.7618, 0.02031, 0.04074, 0.03136, 0.04843, 0.3422, 0.08302, 0.1373, 0.38, 0.1404, 0.3695, 0.09601, 0.3472, 0.2216, 0.2549, 0.2586, 0.2126]): _vg.add([_i], _w, 'REPLACE')
_vg = ob_plane.vertex_groups.new(name='Bone.008')
for _i, _w in zip([0, 1, 34, 35, 36, 37, 38, 39, 40, 41, 74, 75, 76, 77, 79, 80, 82, 83, 84, 85, 86, 87, 88, 89, 94, 95, 96, 97, 98, 99, 100, 101, 104, 105, 106, 107], [0.135, 0.1263, 0.7095, 0.6302, 0.6092, 0.6491, 0.09978, 0.138, 0.1666, 0.1088, 0.06731, 0.06131, 0.07171, 0.06264, 0.03275, 0.04941, 0.216, 0.02387, 0.02063, 0.2435, 0.00343, 0.1864, 0.2309, 0.01288, 0.4963, 0.4375, 0.5673, 0.4851, 0.5533, 0.496, 0.393, 0.457, 0.425, 0.5247, 0.5262, 0.4669]): _vg.add([_i], _w, 'REPLACE')
_vg = ob_plane.vertex_groups.new(name='Bone.009')
for _i, _w in zip([0, 1, 34, 35, 36, 37, 39, 42, 43, 44, 45, 77, 78, 79, 80, 81, 82, 83, 84, 85, 86, 87, 88, 89, 90, 91, 92, 93, 94, 95, 96, 97, 98, 99, 100, 101, 102, 103, 104, 105, 106, 107], [0.8375, 0.8581, 0.1657, 0.2333, 0.2377, 0.1909, 0.01385, 0.9836, 0.9885, 0.9898, 0.9824, 0.0002988, 0.9923, 0.9499, 0.9427, 0.9858, 0.7435, 0.9558, 0.957, 0.703, 0.9672, 0.7688, 0.7125, 0.9611, 0.9932, 0.9903, 0.9904, 0.988, 0.117, 0.4576, 0.2744, 0.08177, 0.285, 0.08114, 0.492, 0.1428, 0.9917, 0.9892, 0.3174, 0.183, 0.1781, 0.2873]): _vg.add([_i], _w, 'REPLACE')
_m = ob_plane.modifiers.new('Triangulate', 'TRIANGULATE')
_m.quad_method = 'FIXED'
_m = ob_plane.modifiers.new('Armature', 'ARMATURE')
_m.object = ob_armature

# ---- collection membership
col_collection_1.objects.link(ob_armature)
col_collection_1.objects.link(ob_plane)

# ---- scene / render settings (as saved in the file)
scene.frame_start = 1; scene.frame_end = 40; scene.frame_set(20)
scene.render.engine = 'CYCLES'
scene.render.resolution_percentage = 50
scene.render.dither_intensity = 0.0
scene.cycles.use_denoising = False
scene.cycles.samples = 128
scene.cycles.sampling_pattern = 'TABULATED_SOBOL'
scene.cycles.use_adaptive_sampling = False
scene.cycles.use_light_tree = False
scene.cycles.blur_glossy = 0.0
scene.cycles.sample_clamp_indirect = 0.0
scene.view_settings.view_transform = 'Standard'
bpy.context.view_layer.update()

# ---- added for rendering (the .blend has no active camera and no usable light): camera, sun
cam_auto = bpy.data.cameras.new('AutoCamera')
cam_auto.lens = 50.0
cam_auto.sensor_width = 36.0
cam_auto.clip_end = 1000.0
ob_auto_camera = bpy.data.objects.new('AutoCamera', cam_auto)
scene.collection.objects.link(ob_auto_camera)
ob_auto_camera.location = (12.5845, -15.9037, 6.04406)
ob_auto_camera.rotation_euler = (1.09748, -7.21219e-08, 0.694738)
scene.camera = ob_auto_camera
light_auto_sun = bpy.data.lights.new('AutoSun', 'SUN')
light_auto_sun.energy = 3.0
light_auto_sun.angle = 0.0523599
ob_auto_sun = bpy.data.objects.new('AutoSun', light_auto_sun)
scene.collection.objects.link(ob_auto_sun)
ob_auto_sun.rotation_euler = (0.872665, 0.174533, 0.523599)
bpy.context.view_layer.update()

